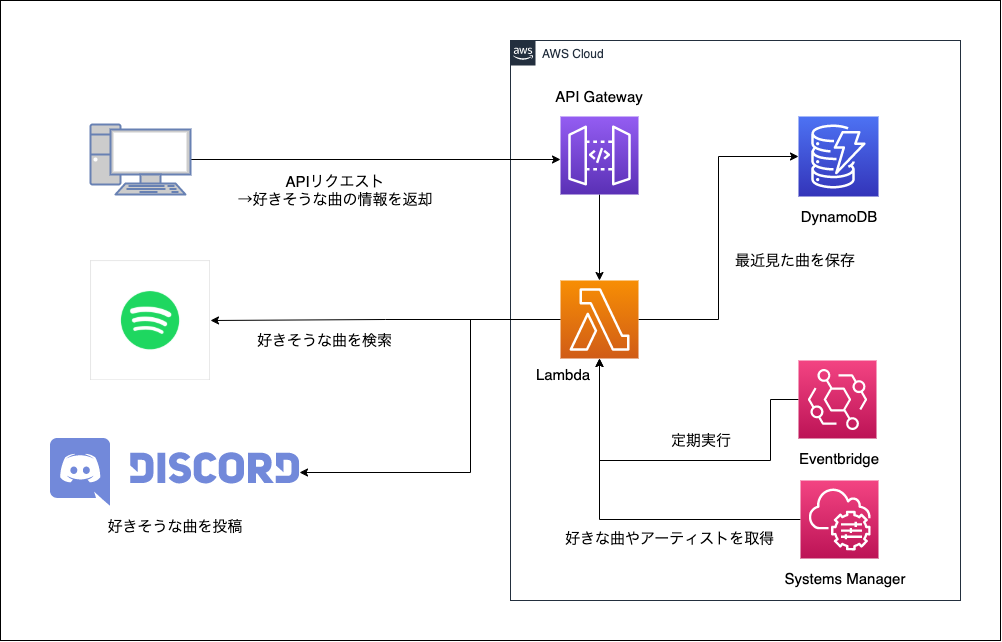

The diagram above was exported from draw.io. Its source (the exported page's mxGraphModel, read from the mxfile embedded in the PNG):
<mxGraphModel dx="1577" dy="853" grid="1" gridSize="10" guides="1" tooltips="1" connect="1" arrows="1" fold="1" page="1" pageScale="1" pageWidth="1169" pageHeight="827" math="0" shadow="0">
  <root>
    <mxCell id="0" />
    <mxCell id="1" parent="0" />
    <mxCell id="CbrTxAYd9Wb7Rmg-KrnN-38" value="" style="rounded=0;whiteSpace=wrap;html=1;" vertex="1" parent="1">
      <mxGeometry x="40" y="40" width="1000" height="640" as="geometry" />
    </mxCell>
    <mxCell id="UEzPUAAOIrF-is8g5C7q-74" value="AWS Cloud" style="points=[[0,0],[0.25,0],[0.5,0],[0.75,0],[1,0],[1,0.25],[1,0.5],[1,0.75],[1,1],[0.75,1],[0.5,1],[0.25,1],[0,1],[0,0.75],[0,0.5],[0,0.25]];outlineConnect=0;gradientColor=none;html=1;whiteSpace=wrap;fontSize=12;fontStyle=0;shape=mxgraph.aws4.group;grIcon=mxgraph.aws4.group_aws_cloud_alt;strokeColor=#232F3E;fillColor=none;verticalAlign=top;align=left;spacingLeft=30;fontColor=#232F3E;dashed=0;labelBackgroundColor=#ffffff;" parent="1" vertex="1">
      <mxGeometry x="550" y="80" width="450" height="560" as="geometry" />
    </mxCell>
    <mxCell id="CbrTxAYd9Wb7Rmg-KrnN-1" value="" style="points=[[0,0,0],[0.25,0,0],[0.5,0,0],[0.75,0,0],[1,0,0],[0,1,0],[0.25,1,0],[0.5,1,0],[0.75,1,0],[1,1,0],[0,0.25,0],[0,0.5,0],[0,0.75,0],[1,0.25,0],[1,0.5,0],[1,0.75,0]];outlineConnect=0;fontColor=#232F3E;gradientColor=#4D72F3;gradientDirection=north;fillColor=#3334B9;strokeColor=#ffffff;dashed=0;verticalLabelPosition=bottom;verticalAlign=top;align=center;html=1;fontSize=12;fontStyle=0;aspect=fixed;shape=mxgraph.aws4.resourceIcon;resIcon=mxgraph.aws4.dynamodb;" vertex="1" parent="1">
      <mxGeometry x="838" y="156" width="80" height="80" as="geometry" />
    </mxCell>
    <mxCell id="CbrTxAYd9Wb7Rmg-KrnN-15" style="edgeStyle=orthogonalEdgeStyle;rounded=0;orthogonalLoop=1;jettySize=auto;html=1;entryX=0;entryY=0.5;entryDx=0;entryDy=0;entryPerimeter=0;" edge="1" parent="1" source="CbrTxAYd9Wb7Rmg-KrnN-2" target="CbrTxAYd9Wb7Rmg-KrnN-1">
      <mxGeometry relative="1" as="geometry" />
    </mxCell>
    <mxCell id="CbrTxAYd9Wb7Rmg-KrnN-32" style="edgeStyle=orthogonalEdgeStyle;rounded=0;orthogonalLoop=1;jettySize=auto;html=1;entryX=1;entryY=0.5;entryDx=0;entryDy=0;" edge="1" parent="1" source="CbrTxAYd9Wb7Rmg-KrnN-2" target="CbrTxAYd9Wb7Rmg-KrnN-11">
      <mxGeometry relative="1" as="geometry" />
    </mxCell>
    <mxCell id="CbrTxAYd9Wb7Rmg-KrnN-37" style="edgeStyle=orthogonalEdgeStyle;rounded=0;orthogonalLoop=1;jettySize=auto;html=1;entryX=1;entryY=0.5;entryDx=0;entryDy=0;" edge="1" parent="1" source="CbrTxAYd9Wb7Rmg-KrnN-2" target="CbrTxAYd9Wb7Rmg-KrnN-31">
      <mxGeometry relative="1" as="geometry">
        <Array as="points">
          <mxPoint x="510" y="359" />
          <mxPoint x="510" y="512" />
        </Array>
      </mxGeometry>
    </mxCell>
    <mxCell id="CbrTxAYd9Wb7Rmg-KrnN-2" value="" style="points=[[0,0,0],[0.25,0,0],[0.5,0,0],[0.75,0,0],[1,0,0],[0,1,0],[0.25,1,0],[0.5,1,0],[0.75,1,0],[1,1,0],[0,0.25,0],[0,0.5,0],[0,0.75,0],[1,0.25,0],[1,0.5,0],[1,0.75,0]];outlineConnect=0;fontColor=#232F3E;gradientColor=#F78E04;gradientDirection=north;fillColor=#D05C17;strokeColor=#ffffff;dashed=0;verticalLabelPosition=bottom;verticalAlign=top;align=center;html=1;fontSize=12;fontStyle=0;aspect=fixed;shape=mxgraph.aws4.resourceIcon;resIcon=mxgraph.aws4.lambda;" vertex="1" parent="1">
      <mxGeometry x="600" y="320" width="78" height="78" as="geometry" />
    </mxCell>
    <mxCell id="CbrTxAYd9Wb7Rmg-KrnN-14" style="edgeStyle=orthogonalEdgeStyle;rounded=0;orthogonalLoop=1;jettySize=auto;html=1;entryX=0.5;entryY=0;entryDx=0;entryDy=0;entryPerimeter=0;" edge="1" parent="1" source="CbrTxAYd9Wb7Rmg-KrnN-4" target="CbrTxAYd9Wb7Rmg-KrnN-2">
      <mxGeometry relative="1" as="geometry" />
    </mxCell>
    <mxCell id="CbrTxAYd9Wb7Rmg-KrnN-4" value="" style="points=[[0,0,0],[0.25,0,0],[0.5,0,0],[0.75,0,0],[1,0,0],[0,1,0],[0.25,1,0],[0.5,1,0],[0.75,1,0],[1,1,0],[0,0.25,0],[0,0.5,0],[0,0.75,0],[1,0.25,0],[1,0.5,0],[1,0.75,0]];outlineConnect=0;fontColor=#232F3E;gradientColor=#945DF2;gradientDirection=north;fillColor=#5A30B5;strokeColor=#ffffff;dashed=0;verticalLabelPosition=bottom;verticalAlign=top;align=center;html=1;fontSize=12;fontStyle=0;aspect=fixed;shape=mxgraph.aws4.resourceIcon;resIcon=mxgraph.aws4.api_gateway;" vertex="1" parent="1">
      <mxGeometry x="600" y="156" width="78" height="78" as="geometry" />
    </mxCell>
    <mxCell id="CbrTxAYd9Wb7Rmg-KrnN-10" style="edgeStyle=orthogonalEdgeStyle;rounded=0;orthogonalLoop=1;jettySize=auto;html=1;exitX=0.5;exitY=1;exitDx=0;exitDy=0;" edge="1" parent="1" source="UEzPUAAOIrF-is8g5C7q-74" target="UEzPUAAOIrF-is8g5C7q-74">
      <mxGeometry relative="1" as="geometry" />
    </mxCell>
    <mxCell id="CbrTxAYd9Wb7Rmg-KrnN-11" value="" style="shape=image;verticalLabelPosition=bottom;labelBackgroundColor=#ffffff;verticalAlign=top;aspect=fixed;imageAspect=0;image=data:image/png,(base64 omitted: 8028 chars);" vertex="1" parent="1">
      <mxGeometry x="130" y="300" width="120" height="120" as="geometry" />
    </mxCell>
    <mxCell id="CbrTxAYd9Wb7Rmg-KrnN-13" style="edgeStyle=orthogonalEdgeStyle;rounded=0;orthogonalLoop=1;jettySize=auto;html=1;entryX=0;entryY=0.5;entryDx=0;entryDy=0;entryPerimeter=0;" edge="1" parent="1" source="CbrTxAYd9Wb7Rmg-KrnN-12">
      <mxGeometry relative="1" as="geometry">
        <mxPoint x="600" y="198.9999999999999" as="targetPoint" />
      </mxGeometry>
    </mxCell>
    <mxCell id="CbrTxAYd9Wb7Rmg-KrnN-12" value="" style="fontColor=#0066CC;verticalAlign=top;verticalLabelPosition=bottom;labelPosition=center;align=center;html=1;outlineConnect=0;fillColor=#CCCCCC;strokeColor=#6881B3;gradientColor=none;gradientDirection=north;strokeWidth=2;shape=mxgraph.networks.pc;" vertex="1" parent="1">
      <mxGeometry x="130" y="164" width="100" height="70" as="geometry" />
    </mxCell>
    <mxCell id="CbrTxAYd9Wb7Rmg-KrnN-18" style="edgeStyle=orthogonalEdgeStyle;rounded=0;orthogonalLoop=1;jettySize=auto;html=1;entryX=0.5;entryY=1;entryDx=0;entryDy=0;entryPerimeter=0;" edge="1" parent="1" source="CbrTxAYd9Wb7Rmg-KrnN-16" target="CbrTxAYd9Wb7Rmg-KrnN-2">
      <mxGeometry relative="1" as="geometry">
        <Array as="points">
          <mxPoint x="810" y="439" />
          <mxPoint x="810" y="500" />
          <mxPoint x="639" y="500" />
        </Array>
      </mxGeometry>
    </mxCell>
    <mxCell id="CbrTxAYd9Wb7Rmg-KrnN-16" value="" style="points=[[0,0,0],[0.25,0,0],[0.5,0,0],[0.75,0,0],[1,0,0],[0,1,0],[0.25,1,0],[0.5,1,0],[0.75,1,0],[1,1,0],[0,0.25,0],[0,0.5,0],[0,0.75,0],[1,0.25,0],[1,0.5,0],[1,0.75,0]];outlineConnect=0;fontColor=#232F3E;gradientColor=#F34482;gradientDirection=north;fillColor=#BC1356;strokeColor=#ffffff;dashed=0;verticalLabelPosition=bottom;verticalAlign=top;align=center;html=1;fontSize=12;fontStyle=0;aspect=fixed;shape=mxgraph.aws4.resourceIcon;resIcon=mxgraph.aws4.eventbridge;" vertex="1" parent="1">
      <mxGeometry x="838" y="400" width="78" height="78" as="geometry" />
    </mxCell>
    <mxCell id="CbrTxAYd9Wb7Rmg-KrnN-20" style="edgeStyle=orthogonalEdgeStyle;rounded=0;orthogonalLoop=1;jettySize=auto;html=1;entryX=0.5;entryY=1;entryDx=0;entryDy=0;entryPerimeter=0;" edge="1" parent="1" source="CbrTxAYd9Wb7Rmg-KrnN-19" target="CbrTxAYd9Wb7Rmg-KrnN-2">
      <mxGeometry relative="1" as="geometry" />
    </mxCell>
    <mxCell id="CbrTxAYd9Wb7Rmg-KrnN-19" value="" style="points=[[0,0,0],[0.25,0,0],[0.5,0,0],[0.75,0,0],[1,0,0],[0,1,0],[0.25,1,0],[0.5,1,0],[0.75,1,0],[1,1,0],[0,0.25,0],[0,0.5,0],[0,0.75,0],[1,0.25,0],[1,0.5,0],[1,0.75,0]];points=[[0,0,0],[0.25,0,0],[0.5,0,0],[0.75,0,0],[1,0,0],[0,1,0],[0.25,1,0],[0.5,1,0],[0.75,1,0],[1,1,0],[0,0.25,0],[0,0.5,0],[0,0.75,0],[1,0.25,0],[1,0.5,0],[1,0.75,0]];outlineConnect=0;fontColor=#232F3E;gradientColor=#F34482;gradientDirection=north;fillColor=#BC1356;strokeColor=#ffffff;dashed=0;verticalLabelPosition=bottom;verticalAlign=top;align=center;html=1;fontSize=12;fontStyle=0;aspect=fixed;shape=mxgraph.aws4.resourceIcon;resIcon=mxgraph.aws4.systems_manager;" vertex="1" parent="1">
      <mxGeometry x="840" y="520" width="78" height="78" as="geometry" />
    </mxCell>
    <mxCell id="CbrTxAYd9Wb7Rmg-KrnN-21" value="&lt;font style=&quot;font-size: 15px&quot;&gt;最近見た曲を保存&lt;/font&gt;" style="text;html=1;strokeColor=none;fillColor=none;align=center;verticalAlign=middle;whiteSpace=wrap;rounded=0;" vertex="1" parent="1">
      <mxGeometry x="760" y="280" width="150" height="40" as="geometry" />
    </mxCell>
    <mxCell id="CbrTxAYd9Wb7Rmg-KrnN-23" value="&lt;font style=&quot;font-size: 15px&quot;&gt;好きな曲やアーティストを取得&lt;/font&gt;" style="text;html=1;strokeColor=none;fillColor=none;align=center;verticalAlign=middle;whiteSpace=wrap;rounded=0;" vertex="1" parent="1">
      <mxGeometry x="600" y="558" width="220" height="40" as="geometry" />
    </mxCell>
    <mxCell id="CbrTxAYd9Wb7Rmg-KrnN-25" value="&lt;font style=&quot;font-size: 15px&quot;&gt;定期実行&lt;/font&gt;" style="text;html=1;strokeColor=none;fillColor=none;align=center;verticalAlign=middle;whiteSpace=wrap;rounded=0;" vertex="1" parent="1">
      <mxGeometry x="700" y="460" width="82" height="40" as="geometry" />
    </mxCell>
    <mxCell id="CbrTxAYd9Wb7Rmg-KrnN-26" value="&lt;font style=&quot;font-size: 15px&quot;&gt;Eventbridge&lt;/font&gt;" style="text;html=1;strokeColor=none;fillColor=none;align=center;verticalAlign=middle;whiteSpace=wrap;rounded=0;" vertex="1" parent="1">
      <mxGeometry x="838" y="478" width="82" height="40" as="geometry" />
    </mxCell>
    <mxCell id="CbrTxAYd9Wb7Rmg-KrnN-27" value="&lt;font style=&quot;font-size: 15px&quot;&gt;Systems Manager&lt;/font&gt;" style="text;html=1;strokeColor=none;fillColor=none;align=center;verticalAlign=middle;whiteSpace=wrap;rounded=0;" vertex="1" parent="1">
      <mxGeometry x="810" y="598" width="150" height="40" as="geometry" />
    </mxCell>
    <mxCell id="CbrTxAYd9Wb7Rmg-KrnN-28" value="&lt;font style=&quot;font-size: 15px&quot;&gt;DynamoDB&lt;/font&gt;" style="text;html=1;strokeColor=none;fillColor=none;align=center;verticalAlign=middle;whiteSpace=wrap;rounded=0;" vertex="1" parent="1">
      <mxGeometry x="804" y="236" width="150" height="40" as="geometry" />
    </mxCell>
    <mxCell id="CbrTxAYd9Wb7Rmg-KrnN-29" value="&lt;font style=&quot;font-size: 15px&quot;&gt;Lambda&lt;/font&gt;" style="text;html=1;strokeColor=none;fillColor=none;align=center;verticalAlign=middle;whiteSpace=wrap;rounded=0;" vertex="1" parent="1">
      <mxGeometry x="528" y="394" width="150" height="40" as="geometry" />
    </mxCell>
    <mxCell id="CbrTxAYd9Wb7Rmg-KrnN-30" value="&lt;font style=&quot;font-size: 15px&quot;&gt;API Gateway&lt;/font&gt;" style="text;html=1;strokeColor=none;fillColor=none;align=center;verticalAlign=middle;whiteSpace=wrap;rounded=0;" vertex="1" parent="1">
      <mxGeometry x="564" y="116" width="150" height="40" as="geometry" />
    </mxCell>
    <mxCell id="CbrTxAYd9Wb7Rmg-KrnN-31" value="" style="shape=image;verticalLabelPosition=bottom;labelBackgroundColor=#ffffff;verticalAlign=top;aspect=fixed;imageAspect=0;image=data:image/svg+xml,(base64 omitted: 3276 chars);" vertex="1" parent="1">
      <mxGeometry x="90" y="478" width="249.01" height="68" as="geometry" />
    </mxCell>
    <mxCell id="CbrTxAYd9Wb7Rmg-KrnN-33" value="&lt;span style=&quot;font-size: 15px&quot;&gt;好きそうな曲を検索&lt;/span&gt;" style="text;html=1;strokeColor=none;fillColor=none;align=center;verticalAlign=middle;whiteSpace=wrap;rounded=0;" vertex="1" parent="1">
      <mxGeometry x="280" y="360" width="169.01" height="40" as="geometry" />
    </mxCell>
    <mxCell id="CbrTxAYd9Wb7Rmg-KrnN-34" value="&lt;span style=&quot;font-size: 15px&quot;&gt;APIリクエスト&lt;br&gt;→好きそうな曲の情報を返却&lt;br&gt;&lt;/span&gt;" style="text;html=1;strokeColor=none;fillColor=none;align=center;verticalAlign=middle;whiteSpace=wrap;rounded=0;" vertex="1" parent="1">
      <mxGeometry x="270" y="210" width="210" height="40" as="geometry" />
    </mxCell>
    <mxCell id="CbrTxAYd9Wb7Rmg-KrnN-35" value="&lt;span style=&quot;font-size: 15px&quot;&gt;好きそうな曲を投稿&lt;br&gt;&lt;/span&gt;" style="text;html=1;strokeColor=none;fillColor=none;align=center;verticalAlign=middle;whiteSpace=wrap;rounded=0;" vertex="1" parent="1">
      <mxGeometry x="109.5" y="546" width="210" height="40" as="geometry" />
    </mxCell>
  </root>
</mxGraphModel>